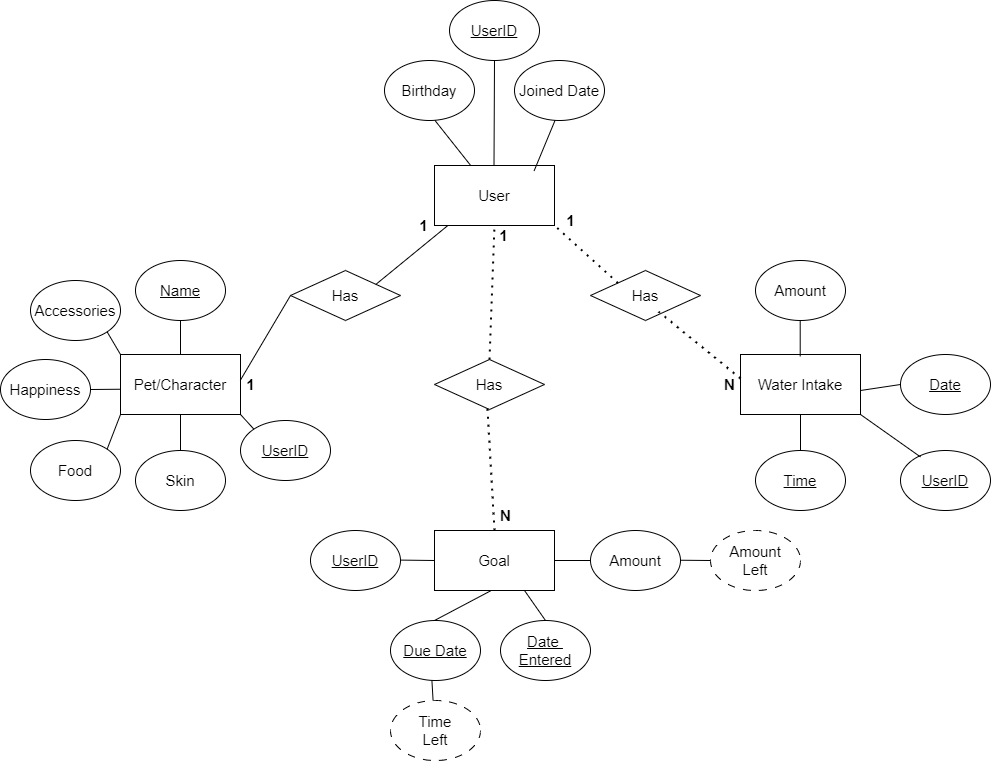

The diagram above was exported from draw.io. Its source (the exported page's mxGraphModel, read from the mxfile embedded in the PNG):
<mxGraphModel dx="1433" dy="580" grid="1" gridSize="10" guides="1" tooltips="1" connect="1" arrows="1" fold="1" page="1" pageScale="1" pageWidth="1169" pageHeight="827" math="0" shadow="0">
  <root>
    <mxCell id="0" />
    <mxCell id="1" parent="0" />
    <mxCell id="emx7Y7bT8dXoNxhAp9BI-1" value="&lt;font style=&quot;font-size: 15px;&quot;&gt;User&lt;/font&gt;" style="rounded=0;whiteSpace=wrap;html=1;" parent="1" vertex="1">
      <mxGeometry x="524" y="195" width="120" height="60" as="geometry" />
    </mxCell>
    <mxCell id="f0fBp96MFFbkAFUfUm5n-1" value="&lt;font style=&quot;font-size: 15px;&quot;&gt;Water Intake&lt;/font&gt;" style="rounded=0;whiteSpace=wrap;html=1;" parent="1" vertex="1">
      <mxGeometry x="830" y="384" width="120" height="60" as="geometry" />
    </mxCell>
    <mxCell id="f0fBp96MFFbkAFUfUm5n-3" value="&lt;font style=&quot;font-size: 15px;&quot;&gt;Pet/Character&lt;/font&gt;" style="rounded=0;whiteSpace=wrap;html=1;" parent="1" vertex="1">
      <mxGeometry x="210" y="384" width="120" height="60" as="geometry" />
    </mxCell>
    <mxCell id="f0fBp96MFFbkAFUfUm5n-4" value="&lt;font style=&quot;font-size: 15px;&quot;&gt;Goal&lt;/font&gt;" style="rounded=0;whiteSpace=wrap;html=1;" parent="1" vertex="1">
      <mxGeometry x="524" y="560" width="120" height="60" as="geometry" />
    </mxCell>
    <mxCell id="f0fBp96MFFbkAFUfUm5n-5" value="&lt;font style=&quot;font-size: 15px;&quot;&gt;&lt;u&gt;UserID&lt;/u&gt;&lt;/font&gt;" style="ellipse;whiteSpace=wrap;html=1;" parent="1" vertex="1">
      <mxGeometry x="539" y="30" width="90" height="60" as="geometry" />
    </mxCell>
    <mxCell id="f0fBp96MFFbkAFUfUm5n-6" value="&lt;font style=&quot;font-size: 15px;&quot;&gt;Birthday&lt;/font&gt;" style="ellipse;whiteSpace=wrap;html=1;" parent="1" vertex="1">
      <mxGeometry x="474" y="90" width="90" height="60" as="geometry" />
    </mxCell>
    <mxCell id="f0fBp96MFFbkAFUfUm5n-7" value="&lt;span style=&quot;font-size: 15px;&quot;&gt;Joined Date&lt;/span&gt;" style="ellipse;whiteSpace=wrap;html=1;" parent="1" vertex="1">
      <mxGeometry x="604" y="90" width="90" height="60" as="geometry" />
    </mxCell>
    <mxCell id="f0fBp96MFFbkAFUfUm5n-8" value="&lt;font style=&quot;font-size: 15px;&quot;&gt;Name&lt;/font&gt;" style="ellipse;whiteSpace=wrap;html=1;fontStyle=4" parent="1" vertex="1">
      <mxGeometry x="225" y="290" width="90" height="60" as="geometry" />
    </mxCell>
    <mxCell id="f0fBp96MFFbkAFUfUm5n-9" value="&lt;font style=&quot;font-size: 15px;&quot;&gt;Accessories&lt;/font&gt;" style="ellipse;whiteSpace=wrap;html=1;" parent="1" vertex="1">
      <mxGeometry x="120" y="310" width="90" height="60" as="geometry" />
    </mxCell>
    <mxCell id="f0fBp96MFFbkAFUfUm5n-10" value="&lt;font style=&quot;font-size: 15px;&quot;&gt;Happiness&lt;/font&gt;" style="ellipse;whiteSpace=wrap;html=1;" parent="1" vertex="1">
      <mxGeometry x="90" y="389" width="90" height="60" as="geometry" />
    </mxCell>
    <mxCell id="f0fBp96MFFbkAFUfUm5n-11" value="&lt;font style=&quot;font-size: 15px;&quot;&gt;Food&lt;/font&gt;" style="ellipse;whiteSpace=wrap;html=1;" parent="1" vertex="1">
      <mxGeometry x="120" y="470" width="90" height="60" as="geometry" />
    </mxCell>
    <mxCell id="f0fBp96MFFbkAFUfUm5n-48" value="&lt;font style=&quot;font-size: 15px;&quot;&gt;Amount&lt;/font&gt;" style="ellipse;whiteSpace=wrap;html=1;" parent="1" vertex="1">
      <mxGeometry x="845" y="290" width="90" height="60" as="geometry" />
    </mxCell>
    <mxCell id="f0fBp96MFFbkAFUfUm5n-49" value="&lt;font style=&quot;font-size: 15px;&quot;&gt;Date&lt;/font&gt;" style="ellipse;whiteSpace=wrap;html=1;fontStyle=4" parent="1" vertex="1">
      <mxGeometry x="990" y="384" width="90" height="60" as="geometry" />
    </mxCell>
    <mxCell id="f0fBp96MFFbkAFUfUm5n-50" value="&lt;font style=&quot;font-size: 15px;&quot;&gt;Has&lt;/font&gt;" style="rhombus;whiteSpace=wrap;html=1;rotation=0;" parent="1" vertex="1">
      <mxGeometry x="680" y="300" width="110" height="50" as="geometry" />
    </mxCell>
    <mxCell id="f0fBp96MFFbkAFUfUm5n-51" value="&lt;font style=&quot;font-size: 15px;&quot;&gt;Has&lt;/font&gt;" style="rhombus;whiteSpace=wrap;html=1;rotation=0;" parent="1" vertex="1">
      <mxGeometry x="380" y="300" width="110" height="50" as="geometry" />
    </mxCell>
    <mxCell id="f0fBp96MFFbkAFUfUm5n-52" value="&lt;font style=&quot;font-size: 15px;&quot;&gt;Has&lt;/font&gt;" style="rhombus;whiteSpace=wrap;html=1;rotation=0;" parent="1" vertex="1">
      <mxGeometry x="524" y="389" width="110" height="50" as="geometry" />
    </mxCell>
    <mxCell id="eYOpC8Q5yotniDrKa2lb-1" value="&lt;span style=&quot;font-size: 15px;&quot;&gt;Skin&lt;/span&gt;" style="ellipse;whiteSpace=wrap;html=1;" parent="1" vertex="1">
      <mxGeometry x="225" y="480" width="90" height="60" as="geometry" />
    </mxCell>
    <mxCell id="h4wbgXClH_a5eRU1zI0a-1" value="&lt;font style=&quot;font-size: 15px;&quot;&gt;Time&lt;/font&gt;" style="ellipse;whiteSpace=wrap;html=1;fontStyle=4" vertex="1" parent="1">
      <mxGeometry x="845" y="480" width="90" height="60" as="geometry" />
    </mxCell>
    <mxCell id="h4wbgXClH_a5eRU1zI0a-2" value="&lt;font style=&quot;font-size: 15px;&quot;&gt;Amount&lt;br&gt;Left&lt;br&gt;&lt;/font&gt;" style="ellipse;whiteSpace=wrap;html=1;dashed=1;dashPattern=8 8;" vertex="1" parent="1">
      <mxGeometry x="800" y="560" width="90" height="60" as="geometry" />
    </mxCell>
    <mxCell id="h4wbgXClH_a5eRU1zI0a-5" value="&lt;font style=&quot;font-size: 15px;&quot;&gt;Due Date&lt;/font&gt;" style="ellipse;whiteSpace=wrap;html=1;fontStyle=4" vertex="1" parent="1">
      <mxGeometry x="480" y="650" width="90" height="60" as="geometry" />
    </mxCell>
    <mxCell id="h4wbgXClH_a5eRU1zI0a-7" value="&lt;font style=&quot;font-size: 15px;&quot;&gt;Time&lt;br&gt;Left&lt;br&gt;&lt;/font&gt;" style="ellipse;whiteSpace=wrap;html=1;dashed=1;dashPattern=8 8;" vertex="1" parent="1">
      <mxGeometry x="480" y="730" width="90" height="60" as="geometry" />
    </mxCell>
    <mxCell id="h4wbgXClH_a5eRU1zI0a-8" value="&lt;font style=&quot;font-size: 15px;&quot;&gt;Amount&lt;/font&gt;" style="ellipse;whiteSpace=wrap;html=1;" vertex="1" parent="1">
      <mxGeometry x="680" y="560" width="90" height="60" as="geometry" />
    </mxCell>
    <mxCell id="h4wbgXClH_a5eRU1zI0a-10" value="&lt;font style=&quot;font-size: 15px;&quot;&gt;&lt;u&gt;UserID&lt;/u&gt;&lt;/font&gt;" style="ellipse;whiteSpace=wrap;html=1;" vertex="1" parent="1">
      <mxGeometry x="990" y="480" width="90" height="60" as="geometry" />
    </mxCell>
    <mxCell id="h4wbgXClH_a5eRU1zI0a-11" value="&lt;font style=&quot;font-size: 15px;&quot;&gt;&lt;u&gt;UserID&lt;/u&gt;&lt;/font&gt;" style="ellipse;whiteSpace=wrap;html=1;" vertex="1" parent="1">
      <mxGeometry x="400" y="560" width="90" height="60" as="geometry" />
    </mxCell>
    <mxCell id="h4wbgXClH_a5eRU1zI0a-12" value="&lt;font style=&quot;font-size: 15px;&quot;&gt;&lt;u&gt;UserID&lt;/u&gt;&lt;/font&gt;" style="ellipse;whiteSpace=wrap;html=1;" vertex="1" parent="1">
      <mxGeometry x="330" y="450" width="90" height="60" as="geometry" />
    </mxCell>
    <mxCell id="h4wbgXClH_a5eRU1zI0a-13" value="&lt;span style=&quot;font-size: 15px;&quot;&gt;Date&amp;nbsp; Entered&lt;/span&gt;" style="ellipse;whiteSpace=wrap;html=1;fontStyle=4" vertex="1" parent="1">
      <mxGeometry x="590" y="650" width="90" height="60" as="geometry" />
    </mxCell>
    <mxCell id="h4wbgXClH_a5eRU1zI0a-15" value="" style="endArrow=none;html=1;rounded=0;entryX=0.45;entryY=1.023;entryDx=0;entryDy=0;entryPerimeter=0;" edge="1" parent="1" source="emx7Y7bT8dXoNxhAp9BI-1">
      <mxGeometry width="50" height="50" relative="1" as="geometry">
        <mxPoint x="525.5" y="282.62" as="sourcePoint" />
        <mxPoint x="524.5" y="150" as="targetPoint" />
      </mxGeometry>
    </mxCell>
    <mxCell id="h4wbgXClH_a5eRU1zI0a-19" value="" style="endArrow=none;html=1;rounded=0;entryX=0.45;entryY=1.023;entryDx=0;entryDy=0;entryPerimeter=0;exitX=0.83;exitY=0.09;exitDx=0;exitDy=0;exitPerimeter=0;" edge="1" parent="1" source="emx7Y7bT8dXoNxhAp9BI-1">
      <mxGeometry width="50" height="50" relative="1" as="geometry">
        <mxPoint x="680" y="195" as="sourcePoint" />
        <mxPoint x="644.5" y="150" as="targetPoint" />
      </mxGeometry>
    </mxCell>
    <mxCell id="h4wbgXClH_a5eRU1zI0a-20" value="" style="endArrow=none;html=1;rounded=0;exitX=0.83;exitY=0.09;exitDx=0;exitDy=0;exitPerimeter=0;" edge="1" parent="1" target="f0fBp96MFFbkAFUfUm5n-5">
      <mxGeometry width="50" height="50" relative="1" as="geometry">
        <mxPoint x="583.5" y="195" as="sourcePoint" />
        <mxPoint x="604" y="145" as="targetPoint" />
      </mxGeometry>
    </mxCell>
    <mxCell id="h4wbgXClH_a5eRU1zI0a-21" value="" style="endArrow=none;html=1;rounded=0;entryX=0;entryY=0.5;entryDx=0;entryDy=0;exitX=0.83;exitY=0.09;exitDx=0;exitDy=0;exitPerimeter=0;" edge="1" parent="1" target="f0fBp96MFFbkAFUfUm5n-49">
      <mxGeometry width="50" height="50" relative="1" as="geometry">
        <mxPoint x="950" y="420" as="sourcePoint" />
        <mxPoint x="970.5" y="370" as="targetPoint" />
      </mxGeometry>
    </mxCell>
    <mxCell id="h4wbgXClH_a5eRU1zI0a-23" value="" style="endArrow=none;html=1;rounded=0;entryX=0.222;entryY=0.107;entryDx=0;entryDy=0;exitX=1;exitY=1;exitDx=0;exitDy=0;entryPerimeter=0;" edge="1" parent="1" source="f0fBp96MFFbkAFUfUm5n-1" target="h4wbgXClH_a5eRU1zI0a-10">
      <mxGeometry width="50" height="50" relative="1" as="geometry">
        <mxPoint x="970" y="440" as="sourcePoint" />
        <mxPoint x="1010" y="434" as="targetPoint" />
      </mxGeometry>
    </mxCell>
    <mxCell id="h4wbgXClH_a5eRU1zI0a-24" value="" style="endArrow=none;html=1;rounded=0;exitX=0.5;exitY=1;exitDx=0;exitDy=0;" edge="1" parent="1" source="f0fBp96MFFbkAFUfUm5n-1">
      <mxGeometry width="50" height="50" relative="1" as="geometry">
        <mxPoint x="960" y="454" as="sourcePoint" />
        <mxPoint x="890" y="480" as="targetPoint" />
      </mxGeometry>
    </mxCell>
    <mxCell id="h4wbgXClH_a5eRU1zI0a-26" value="" style="endArrow=none;html=1;rounded=0;exitX=0.5;exitY=1;exitDx=0;exitDy=0;" edge="1" parent="1">
      <mxGeometry width="50" height="50" relative="1" as="geometry">
        <mxPoint x="889.7" y="350" as="sourcePoint" />
        <mxPoint x="889.7" y="386" as="targetPoint" />
      </mxGeometry>
    </mxCell>
    <mxCell id="h4wbgXClH_a5eRU1zI0a-28" value="" style="endArrow=none;html=1;rounded=0;entryX=0;entryY=0.5;entryDx=0;entryDy=0;" edge="1" parent="1" target="h4wbgXClH_a5eRU1zI0a-8">
      <mxGeometry width="50" height="50" relative="1" as="geometry">
        <mxPoint x="644" y="590" as="sourcePoint" />
        <mxPoint x="694" y="540" as="targetPoint" />
      </mxGeometry>
    </mxCell>
    <mxCell id="h4wbgXClH_a5eRU1zI0a-29" value="" style="endArrow=none;html=1;rounded=0;entryX=0;entryY=0.5;entryDx=0;entryDy=0;" edge="1" parent="1" target="f0fBp96MFFbkAFUfUm5n-4">
      <mxGeometry width="50" height="50" relative="1" as="geometry">
        <mxPoint x="490" y="589.6" as="sourcePoint" />
        <mxPoint x="526" y="589.6" as="targetPoint" />
      </mxGeometry>
    </mxCell>
    <mxCell id="h4wbgXClH_a5eRU1zI0a-30" value="" style="endArrow=none;html=1;rounded=0;entryX=0.5;entryY=0;entryDx=0;entryDy=0;exitX=0.75;exitY=1;exitDx=0;exitDy=0;endSize=0;startSize=0;" edge="1" parent="1" source="f0fBp96MFFbkAFUfUm5n-4" target="h4wbgXClH_a5eRU1zI0a-13">
      <mxGeometry width="50" height="50" relative="1" as="geometry">
        <mxPoint x="664" y="610" as="sourcePoint" />
        <mxPoint x="700" y="610" as="targetPoint" />
      </mxGeometry>
    </mxCell>
    <mxCell id="h4wbgXClH_a5eRU1zI0a-34" value="" style="endArrow=none;html=1;rounded=0;entryX=0.472;entryY=1.001;entryDx=0;entryDy=0;entryPerimeter=0;" edge="1" parent="1" target="f0fBp96MFFbkAFUfUm5n-4">
      <mxGeometry width="50" height="50" relative="1" as="geometry">
        <mxPoint x="524" y="650" as="sourcePoint" />
        <mxPoint x="574" y="600" as="targetPoint" />
      </mxGeometry>
    </mxCell>
    <mxCell id="h4wbgXClH_a5eRU1zI0a-36" value="" style="endArrow=none;html=1;rounded=0;entryX=0.46;entryY=0.995;entryDx=0;entryDy=0;entryPerimeter=0;exitX=0.473;exitY=-0.004;exitDx=0;exitDy=0;exitPerimeter=0;" edge="1" parent="1" source="h4wbgXClH_a5eRU1zI0a-7" target="h4wbgXClH_a5eRU1zI0a-5">
      <mxGeometry width="50" height="50" relative="1" as="geometry">
        <mxPoint x="540" y="780" as="sourcePoint" />
        <mxPoint x="590" y="730" as="targetPoint" />
      </mxGeometry>
    </mxCell>
    <mxCell id="h4wbgXClH_a5eRU1zI0a-37" value="" style="endArrow=none;dashed=1;html=1;dashPattern=1 3;strokeWidth=2;rounded=0;entryX=0.5;entryY=1;entryDx=0;entryDy=0;exitX=0.5;exitY=0;exitDx=0;exitDy=0;" edge="1" parent="1" source="f0fBp96MFFbkAFUfUm5n-52" target="emx7Y7bT8dXoNxhAp9BI-1">
      <mxGeometry width="50" height="50" relative="1" as="geometry">
        <mxPoint x="450" y="460" as="sourcePoint" />
        <mxPoint x="500" y="410" as="targetPoint" />
      </mxGeometry>
    </mxCell>
    <mxCell id="h4wbgXClH_a5eRU1zI0a-38" value="" style="endArrow=none;dashed=1;html=1;dashPattern=1 3;strokeWidth=2;rounded=0;exitX=0.5;exitY=0;exitDx=0;exitDy=0;entryX=0.481;entryY=0.971;entryDx=0;entryDy=0;entryPerimeter=0;" edge="1" parent="1" source="f0fBp96MFFbkAFUfUm5n-4" target="f0fBp96MFFbkAFUfUm5n-52">
      <mxGeometry width="50" height="50" relative="1" as="geometry">
        <mxPoint x="576.5" y="567" as="sourcePoint" />
        <mxPoint x="577" y="450" as="targetPoint" />
      </mxGeometry>
    </mxCell>
    <mxCell id="h4wbgXClH_a5eRU1zI0a-39" value="" style="endArrow=none;dashed=1;html=1;dashPattern=1 3;strokeWidth=2;rounded=0;entryX=1;entryY=1;entryDx=0;entryDy=0;exitX=0;exitY=0;exitDx=0;exitDy=0;" edge="1" parent="1" source="f0fBp96MFFbkAFUfUm5n-50" target="emx7Y7bT8dXoNxhAp9BI-1">
      <mxGeometry width="50" height="50" relative="1" as="geometry">
        <mxPoint x="589" y="399" as="sourcePoint" />
        <mxPoint x="594" y="265" as="targetPoint" />
      </mxGeometry>
    </mxCell>
    <mxCell id="h4wbgXClH_a5eRU1zI0a-40" value="" style="endArrow=none;dashed=1;html=1;dashPattern=1 3;strokeWidth=2;rounded=0;entryX=0.62;entryY=0.825;entryDx=0;entryDy=0;exitX=0;exitY=0;exitDx=0;exitDy=0;entryPerimeter=0;" edge="1" parent="1" target="f0fBp96MFFbkAFUfUm5n-50">
      <mxGeometry width="50" height="50" relative="1" as="geometry">
        <mxPoint x="830" y="408" as="sourcePoint" />
        <mxPoint x="766" y="350" as="targetPoint" />
      </mxGeometry>
    </mxCell>
    <mxCell id="h4wbgXClH_a5eRU1zI0a-41" value="" style="endArrow=none;html=1;rounded=0;entryX=0.109;entryY=1.004;entryDx=0;entryDy=0;entryPerimeter=0;exitX=0.775;exitY=0.28;exitDx=0;exitDy=0;exitPerimeter=0;" edge="1" parent="1" source="f0fBp96MFFbkAFUfUm5n-51" target="emx7Y7bT8dXoNxhAp9BI-1">
      <mxGeometry width="50" height="50" relative="1" as="geometry">
        <mxPoint x="450" y="270" as="sourcePoint" />
        <mxPoint x="500" y="220" as="targetPoint" />
      </mxGeometry>
    </mxCell>
    <mxCell id="h4wbgXClH_a5eRU1zI0a-42" value="" style="endArrow=none;html=1;rounded=0;entryX=0;entryY=0.5;entryDx=0;entryDy=0;exitX=0.998;exitY=0.432;exitDx=0;exitDy=0;exitPerimeter=0;" edge="1" parent="1" source="f0fBp96MFFbkAFUfUm5n-3" target="f0fBp96MFFbkAFUfUm5n-51">
      <mxGeometry width="50" height="50" relative="1" as="geometry">
        <mxPoint x="300" y="310" as="sourcePoint" />
        <mxPoint x="350" y="260" as="targetPoint" />
      </mxGeometry>
    </mxCell>
    <mxCell id="h4wbgXClH_a5eRU1zI0a-45" value="" style="endArrow=none;html=1;rounded=0;entryX=0.5;entryY=1;entryDx=0;entryDy=0;exitX=0.5;exitY=0;exitDx=0;exitDy=0;" edge="1" parent="1" source="f0fBp96MFFbkAFUfUm5n-3" target="f0fBp96MFFbkAFUfUm5n-8">
      <mxGeometry width="50" height="50" relative="1" as="geometry">
        <mxPoint x="220" y="440" as="sourcePoint" />
        <mxPoint x="270" y="390" as="targetPoint" />
      </mxGeometry>
    </mxCell>
    <mxCell id="h4wbgXClH_a5eRU1zI0a-46" value="" style="endArrow=none;html=1;rounded=0;entryX=1;entryY=1;entryDx=0;entryDy=0;exitX=0;exitY=0;exitDx=0;exitDy=0;" edge="1" parent="1" source="h4wbgXClH_a5eRU1zI0a-12" target="f0fBp96MFFbkAFUfUm5n-3">
      <mxGeometry width="50" height="50" relative="1" as="geometry">
        <mxPoint x="270" y="490" as="sourcePoint" />
        <mxPoint x="320" y="440" as="targetPoint" />
      </mxGeometry>
    </mxCell>
    <mxCell id="h4wbgXClH_a5eRU1zI0a-47" value="" style="endArrow=none;html=1;rounded=0;entryX=0.5;entryY=1;entryDx=0;entryDy=0;exitX=0.5;exitY=0;exitDx=0;exitDy=0;" edge="1" parent="1" source="eYOpC8Q5yotniDrKa2lb-1" target="f0fBp96MFFbkAFUfUm5n-3">
      <mxGeometry width="50" height="50" relative="1" as="geometry">
        <mxPoint x="280" y="470" as="sourcePoint" />
        <mxPoint x="320" y="440" as="targetPoint" />
      </mxGeometry>
    </mxCell>
    <mxCell id="h4wbgXClH_a5eRU1zI0a-48" value="" style="endArrow=none;html=1;rounded=0;exitX=1;exitY=0.5;exitDx=0;exitDy=0;entryX=-0.001;entryY=0.579;entryDx=0;entryDy=0;entryPerimeter=0;" edge="1" parent="1" source="f0fBp96MFFbkAFUfUm5n-10" target="f0fBp96MFFbkAFUfUm5n-3">
      <mxGeometry width="50" height="50" relative="1" as="geometry">
        <mxPoint x="250" y="450" as="sourcePoint" />
        <mxPoint x="300" y="400" as="targetPoint" />
      </mxGeometry>
    </mxCell>
    <mxCell id="h4wbgXClH_a5eRU1zI0a-49" value="" style="endArrow=none;html=1;rounded=0;exitX=1;exitY=1;exitDx=0;exitDy=0;entryX=0;entryY=0;entryDx=0;entryDy=0;" edge="1" parent="1" source="f0fBp96MFFbkAFUfUm5n-9" target="f0fBp96MFFbkAFUfUm5n-3">
      <mxGeometry width="50" height="50" relative="1" as="geometry">
        <mxPoint x="370" y="370" as="sourcePoint" />
        <mxPoint x="420" y="320" as="targetPoint" />
      </mxGeometry>
    </mxCell>
    <mxCell id="h4wbgXClH_a5eRU1zI0a-50" value="" style="endArrow=none;html=1;rounded=0;entryX=0;entryY=1;entryDx=0;entryDy=0;exitX=1;exitY=0;exitDx=0;exitDy=0;" edge="1" parent="1" source="f0fBp96MFFbkAFUfUm5n-11" target="f0fBp96MFFbkAFUfUm5n-3">
      <mxGeometry width="50" height="50" relative="1" as="geometry">
        <mxPoint x="220" y="500" as="sourcePoint" />
        <mxPoint x="270" y="450" as="targetPoint" />
      </mxGeometry>
    </mxCell>
    <mxCell id="h4wbgXClH_a5eRU1zI0a-51" value="&lt;b style=&quot;font-size: 15px;&quot;&gt;1&lt;/b&gt;" style="text;html=1;strokeColor=none;fillColor=none;align=center;verticalAlign=middle;whiteSpace=wrap;rounded=0;fontSize=15;" vertex="1" parent="1">
      <mxGeometry x="650" y="245" width="21" height="10" as="geometry" />
    </mxCell>
    <mxCell id="h4wbgXClH_a5eRU1zI0a-52" value="&lt;b style=&quot;font-size: 15px;&quot;&gt;1&lt;/b&gt;" style="text;html=1;strokeColor=none;fillColor=none;align=center;verticalAlign=middle;whiteSpace=wrap;rounded=0;fontSize=15;" vertex="1" parent="1">
      <mxGeometry x="583" y="260" width="21" height="10" as="geometry" />
    </mxCell>
    <mxCell id="h4wbgXClH_a5eRU1zI0a-53" value="&lt;b style=&quot;font-size: 15px;&quot;&gt;1&lt;/b&gt;" style="text;html=1;strokeColor=none;fillColor=none;align=center;verticalAlign=middle;whiteSpace=wrap;rounded=0;fontSize=15;" vertex="1" parent="1">
      <mxGeometry x="503" y="250" width="21" height="10" as="geometry" />
    </mxCell>
    <mxCell id="h4wbgXClH_a5eRU1zI0a-54" value="&lt;b style=&quot;font-size: 15px;&quot;&gt;N&lt;/b&gt;" style="text;html=1;strokeColor=none;fillColor=none;align=center;verticalAlign=middle;whiteSpace=wrap;rounded=0;fontSize=15;" vertex="1" parent="1">
      <mxGeometry x="585" y="540" width="21" height="10" as="geometry" />
    </mxCell>
    <mxCell id="h4wbgXClH_a5eRU1zI0a-55" value="&lt;b style=&quot;font-size: 15px;&quot;&gt;N&lt;/b&gt;" style="text;html=1;strokeColor=none;fillColor=none;align=center;verticalAlign=middle;whiteSpace=wrap;rounded=0;fontSize=15;" vertex="1" parent="1">
      <mxGeometry x="809" y="409" width="21" height="10" as="geometry" />
    </mxCell>
    <mxCell id="h4wbgXClH_a5eRU1zI0a-57" value="" style="endArrow=none;html=1;rounded=0;" edge="1" parent="1">
      <mxGeometry width="50" height="50" relative="1" as="geometry">
        <mxPoint x="770" y="589.74" as="sourcePoint" />
        <mxPoint x="800" y="590" as="targetPoint" />
      </mxGeometry>
    </mxCell>
    <mxCell id="h4wbgXClH_a5eRU1zI0a-59" value="&lt;b style=&quot;font-size: 15px;&quot;&gt;1&lt;/b&gt;" style="text;html=1;strokeColor=none;fillColor=none;align=center;verticalAlign=middle;whiteSpace=wrap;rounded=0;fontSize=15;" vertex="1" parent="1">
      <mxGeometry x="330" y="409" width="21" height="10" as="geometry" />
    </mxCell>
  </root>
</mxGraphModel>